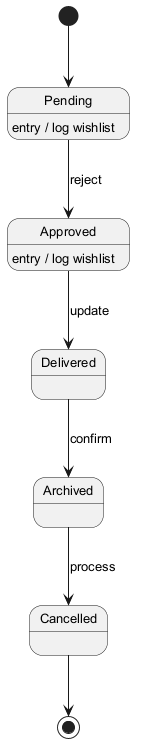

The diagram above was rendered by PlantUML. Its source (embedded in the PNG):
@startuml
skinparam monochrome true
skinparam defaultFontSize 13
[*] --> Pending
Pending --> Approved : reject
Pending : entry / log wishlist
Approved --> Delivered : update
Approved : entry / log wishlist
Delivered --> Archived : confirm
Archived --> Cancelled : process
Cancelled --> [*]
@enduml